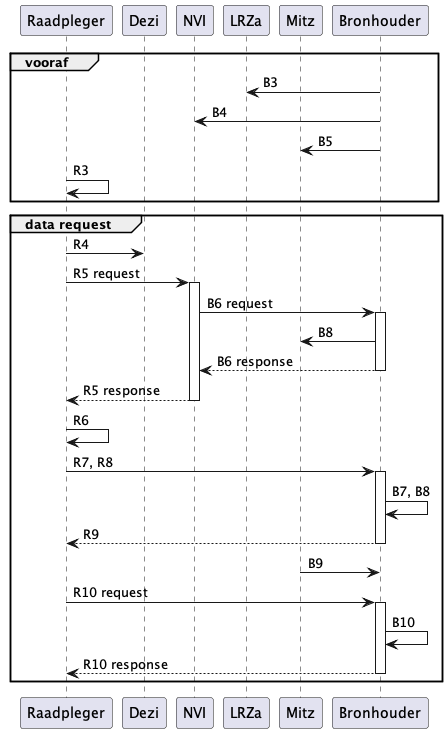

The diagram above was rendered by PlantUML. Its source (embedded in the PNG):
@startuml
participant Raadpleger
participant Dezi
participant NVI
participant LRZa
participant Mitz
participant Bronhouder

group vooraf
Bronhouder -> LRZa: B3
Bronhouder -> NVI: B4
Bronhouder -> Mitz: B5
Raadpleger -> Raadpleger: R3
end group

group data request
Raadpleger -> Dezi: R4
Raadpleger -> NVI: R5 request
activate NVI
NVI -> Bronhouder: B6 request
activate Bronhouder
Bronhouder -> Mitz: B8
Bronhouder --> NVI: B6 response
deactivate Bronhouder
NVI --> Raadpleger: R5 response
deactivate NVI
Raadpleger -> Raadpleger: R6
Raadpleger -> Bronhouder: R7, R8
activate Bronhouder
Bronhouder -> Bronhouder: B7, B8
Bronhouder --> Raadpleger: R9
deactivate Bronhouder
Mitz -> Bronhouder: B9
Raadpleger -> Bronhouder: R10 request
activate Bronhouder
Bronhouder -> Bronhouder: B10
Bronhouder --> Raadpleger: R10 response
deactivate Bronhouder

end group






@enduml